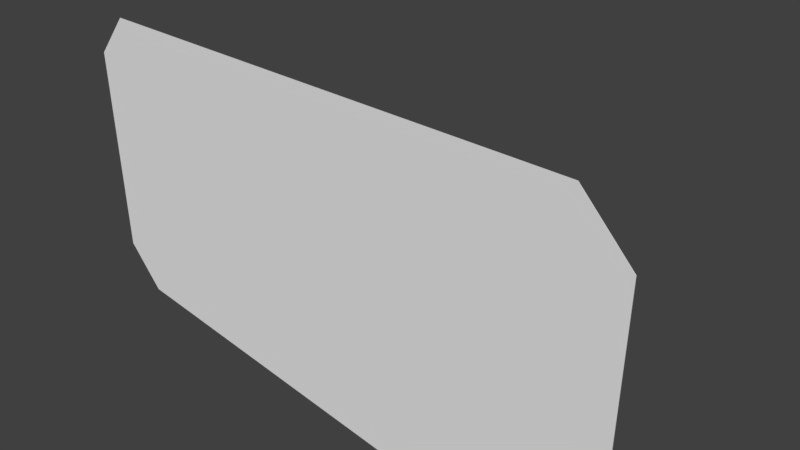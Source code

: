 # Source: Thiccet.blend  (saved by Blender 2.79.0; exported with 4.5.12 LTS)
import bpy
from mathutils import Matrix  # noqa: F401  (used for matrix-valued properties, if any)

bpy.ops.wm.read_factory_settings(use_empty=True)
scene = bpy.context.scene
scene.name = 'Scene'

# ---- collections
col_collection_1 = bpy.data.collections.new('Collection 1'); scene.collection.children.link(col_collection_1)

# ---- materials (node trees are filled in below, after node groups)
mat_material = bpy.data.materials.new('Material')
mat_material.alpha_threshold = 0.0
mat_material.use_transparent_shadow = False
mat_material.roughness = 0.5
mat_material.line_color = (0.0, 0.0, 0.0, 1.0)

# ---- material node trees

# ---- world
world_world = bpy.data.worlds.new('World'); scene.world = world_world
world_world.color = (0.05088, 0.05088, 0.05088)
world_world.use_sun_shadow = False
world_world.sun_shadow_jitter_overblur = 0.0
world_world.cycles.sampling_method = 'MANUAL'

# ---- cameras
cam_camera = bpy.data.cameras.new('Camera')
cam_camera.clip_end = 100.0
cam_camera.lens = 35.0
cam_camera.sensor_width = 32.0
cam_camera.sensor_height = 18.0
cam_camera.ortho_scale = 7.314
cam_camera.dof.focus_distance = 0.0
cam_camera.dof.aperture_fstop = 128.0

# ---- meshes
me_cube = bpy.data.meshes.new('Cube')
me_cube.from_pydata([(1.01, -1.005, -1.532), (1.01, -1.0, -1.532), (-1.0, -1.0, -1.532), (-1.0, -1.005, -1.532), (1.01, -1.005, 1.0), (1.01, -1.0, 1.0), (-1.0, -1.0, 1.0), (-1.0, -1.005, 1.0), (-8.057, -1.0, -1.532), (-8.057, -1.005, -1.532), (-8.057, -1.0, 1.0), (-8.057, -1.005, 1.0), (1.01, -1.005, 1.629), (1.01, -1.0, 1.629), (-1.0, -1.005, 1.629), (-1.0, -1.0, 1.629), (-8.057, -1.0, 1.629), (-8.057, -1.005, 1.629), (-7.379, -1.0, 1.0), (-7.379, -1.0, -1.532), (-7.379, -1.005, 1.0), (-7.379, -1.005, -1.532), (-7.379, -1.0, 1.629), (-7.379, -1.005, 1.629), (0.3759, -1.005, -1.532), (0.3759, -1.0, -1.532), (0.3759, -1.005, 1.0), (0.3759, -1.0, 1.0), (0.3759, -1.005, 1.629), (0.3759, -1.0, 1.629), (0.3759, -1.005, 2.249), (-1.0, -1.005, 2.249), (0.3759, -1.0, 2.249), (-1.0, -1.0, 2.249), (-7.379, -1.0, 2.249), (-7.379, -1.005, 2.249), (0.3759, -1.005, -2.11), (-1.0, -1.005, -2.11), (0.3759, -1.0, -2.11), (-1.0, -1.0, -2.11), (-7.379, -1.0, -2.11), (-7.379, -1.005, -2.11)], [], [(3, 24, 36, 37), (5, 4, 12, 13), (0, 4, 5, 1), (25, 27, 6, 2), (19, 18, 10, 8), (26, 24, 3, 7), (8, 10, 11, 9), (27, 5, 13, 29), (20, 21, 9, 11), (21, 19, 8, 9), (28, 14, 31, 30), (22, 23, 17, 16), (11, 10, 16, 17), (26, 7, 14, 28), (20, 11, 17, 23), (18, 6, 15, 22), (10, 18, 22, 16), (7, 20, 23, 14), (22, 15, 33, 34), (25, 2, 39, 38), (7, 3, 21, 20), (2, 6, 18, 19), (4, 26, 28, 12), (12, 28, 29, 13), (6, 27, 29, 15), (4, 0, 24, 26), (1, 5, 27, 25), (0, 1, 25, 24), (30, 31, 33, 32), (33, 31, 35, 34), (14, 23, 35, 31), (15, 29, 32, 33), (29, 28, 30, 32), (23, 22, 34, 35), (36, 38, 39, 37), (37, 39, 40, 41), (19, 21, 41, 40), (2, 19, 40, 39), (21, 3, 37, 41), (24, 25, 38, 36), (30, 12, 13, 32), (32, 13, 29), (12, 30, 28), (1, 0, 36, 38), (25, 1, 38), (0, 24, 36), (17, 16, 34, 35), (22, 34, 16), (35, 23, 17), (9, 8, 40, 41), (21, 9, 41), (8, 19, 40)])
_uv = me_cube.uv_layers.new(name='UVMap')
_uv.uv.foreach_set('vector', [0.7518, 0.4055, 0.8984, 0.4055, 0.8984, 0.467, 0.7518, 0.467, 0.9671, 0.1358, 0.9659, 0.1358, 0.9659, 0.06881, 0.9671, 0.06881, 0.965, 0.2028, 0.9659, 0.1358, 0.9671, 0.1358, 0.9662, 0.2028, 0.8987, 0.529, 0.8987, 0.7987, 0.7521, 0.7987, 0.7521, 0.529, 0.07244, 0.529, 0.07244, 0.7987, 0.000198, 0.7987, 0.0001978, 0.529, 0.8984, 0.1358, 0.8984, 0.4055, 0.7518, 0.4055, 0.7518, 0.1358, 0.9692, 0.4674, 0.9679, 0.5377, 0.9666, 0.5377, 0.9679, 0.4674, 0.8987, 0.7987, 0.9662, 0.7987, 0.9662, 0.8658, 0.8987, 0.8658, 0.07241, 0.1358, 0.07241, 0.4055, 0.0001978, 0.4055, 0.000198, 0.1358, 0.7641, 0.9353, 0.7641, 0.9361, 0.7197, 0.9365, 0.7197, 0.9357, 0.8984, 0.06881, 0.7518, 0.06881, 0.7518, 0.002755, 0.8984, 0.002755, 0.6743, 0.9353, 0.6743, 0.9361, 0.6292, 0.9366, 0.6292, 0.9358, 0.9666, 0.5377, 0.9679, 0.5377, 0.9679, 0.608, 0.9666, 0.608, 0.8984, 0.1358, 0.7518, 0.1358, 0.7518, 0.06881, 0.8984, 0.06881, 0.07241, 0.1358, 0.000198, 0.1358, 0.0001981, 0.06881, 0.07241, 0.06881, 0.07244, 0.7987, 0.7521, 0.7987, 0.7521, 0.8658, 0.07244, 0.8658, 0.000198, 0.7987, 0.07244, 0.7987, 0.07244, 0.8658, 0.0001981, 0.8658, 0.7518, 0.1358, 0.07241, 0.1358, 0.07241, 0.06881, 0.7518, 0.06881, 0.07244, 0.8658, 0.7521, 0.8658, 0.7521, 0.9318, 0.07244, 0.9318, 0.8987, 0.529, 0.7521, 0.529, 0.7521, 0.4674, 0.8987, 0.4674, 0.7518, 0.1358, 0.7518, 0.4055, 0.07241, 0.4055, 0.07241, 0.1358, 0.7521, 0.529, 0.7521, 0.7987, 0.07244, 0.7987, 0.07244, 0.529, 0.9659, 0.1358, 0.8984, 0.1358, 0.8984, 0.06881, 0.9659, 0.06881, 0.9682, 0.6084, 0.9674, 0.6527, 0.9666, 0.6527, 0.9674, 0.6084, 0.7521, 0.7987, 0.8987, 0.7987, 0.8987, 0.8658, 0.7521, 0.8658, 0.9659, 0.1358, 0.9659, 0.4055, 0.8984, 0.4055, 0.8984, 0.1358, 0.9662, 0.529, 0.9662, 0.7987, 0.8987, 0.7987, 0.8987, 0.529, 0.8959, 0.9349, 0.8959, 0.9356, 0.8523, 0.9361, 0.8523, 0.9353, 0.8984, 0.002755, 0.7518, 0.002755, 0.7518, 0.0001978, 0.8983, 0.000198, 0.7518, 0.0001978, 0.7518, 0.002755, 0.6053, 0.005004, 0.6053, 0.002447, 0.7518, 0.06881, 0.07241, 0.06881, 0.07241, 0.002755, 0.7518, 0.002755, 0.7521, 0.8658, 0.8987, 0.8658, 0.8987, 0.9318, 0.7521, 0.9318, 0.9666, 0.6527, 0.9674, 0.6527, 0.9674, 0.697, 0.9666, 0.697, 0.6743, 0.9361, 0.6743, 0.9353, 0.7194, 0.9349, 0.7194, 0.9357, 0.8495, 0.9326, 0.8495, 0.9345, 0.7394, 0.9342, 0.7394, 0.9322, 0.7394, 0.9322, 0.7394, 0.9342, 0.6292, 0.9342, 0.6293, 0.9322, 0.7641, 0.9361, 0.7641, 0.9353, 0.8084, 0.9349, 0.8084, 0.9356, 0.7521, 0.529, 0.07244, 0.529, 0.07244, 0.4674, 0.7521, 0.4674, 0.07241, 0.4055, 0.7518, 0.4055, 0.7518, 0.467, 0.07241, 0.467, 0.8523, 0.9353, 0.8523, 0.9361, 0.8088, 0.9365, 0.8088, 0.9357, 0.1711, 0.979, 0.2635, 0.9778, 0.2635, 0.9794, 0.1711, 0.9806, 0.2639, 0.9322, 0.3314, 0.9983, 0.2639, 0.9983, 0.2635, 0.9778, 0.1711, 0.979, 0.2157, 0.9322, 0.6288, 0.9924, 0.6278, 0.9936, 0.5617, 0.9334, 0.5628, 0.9322, 0.5613, 0.9322, 0.5613, 0.9998, 0.4998, 0.9322, 0.6278, 0.9936, 0.5617, 0.9936, 0.5617, 0.9334, 0.8499, 0.9332, 0.85, 0.9322, 0.9036, 0.9322, 0.9036, 0.9332, 0.0535, 0.9322, 0.0981, 0.981, 0.0001978, 0.981, 0.1707, 0.9322, 0.1707, 0.9983, 0.09849, 0.9983, 0.8088, 0.9378, 0.8088, 0.9369, 0.8616, 0.9369, 0.8616, 0.9378, 0.4994, 0.9938, 0.4271, 0.9938, 0.4994, 0.9322, 0.3318, 0.9791, 0.3868, 0.9322, 0.4267, 0.9791])
me_cube.materials.append(mat_material)
me_cube.use_remesh_preserve_volume = False
me_cube.use_remesh_preserve_attributes = False
me_cube.use_mirror_vertex_groups = False
me_cube.update()

# ---- objects
ob_cube = bpy.data.objects.new('Cube', me_cube)
ob_camera = bpy.data.objects.new('Camera', cam_camera)

# ---- transforms, parenting, visibility, modifiers, constraints
ob_cube.location = (3.365, 1.354e-09, 0.2619)
ob_cube.lock_rotations_4d = False
ob_cube.empty_display_type = 'ARROWS'
ob_cube.lineart.crease_threshold = 0.0
ob_camera.location = (7.481, -6.508, 5.344)
ob_camera.rotation_euler = (1.109, 0.0, 0.8149)
ob_camera.lock_rotations_4d = False
ob_camera.empty_display_type = 'ARROWS'
ob_camera.color = (0.0, 0.0, 0.0, 0.0)
ob_camera.display_type = 'WIRE'
ob_camera.lineart.crease_threshold = 0.0

# ---- collection membership
col_collection_1.objects.link(ob_cube)
col_collection_1.objects.link(ob_camera)

# ---- scene / render settings (as saved in the file)
scene.camera = ob_camera
scene.frame_start = 1; scene.frame_end = 250; scene.frame_set(1)
scene.render.engine = 'BLENDER_EEVEE_NEXT'
scene.render.resolution_percentage = 50
scene.render.dither_intensity = 0.0
scene.cycles.use_denoising = False
scene.cycles.samples = 128
scene.cycles.sampling_pattern = 'TABULATED_SOBOL'
scene.cycles.use_adaptive_sampling = False
scene.cycles.use_light_tree = False
scene.cycles.blur_glossy = 0.0
scene.cycles.sample_clamp_indirect = 0.0
scene.view_settings.view_transform = 'Standard'
bpy.context.view_layer.update()

# ---- added for rendering (the .blend has no usable light): sun
light_auto_sun = bpy.data.lights.new('AutoSun', 'SUN')
light_auto_sun.energy = 3.0
light_auto_sun.angle = 0.0523599
ob_auto_sun = bpy.data.objects.new('AutoSun', light_auto_sun)
scene.collection.objects.link(ob_auto_sun)
ob_auto_sun.rotation_euler = (0.872665, 0.174533, 0.523599)
bpy.context.view_layer.update()
